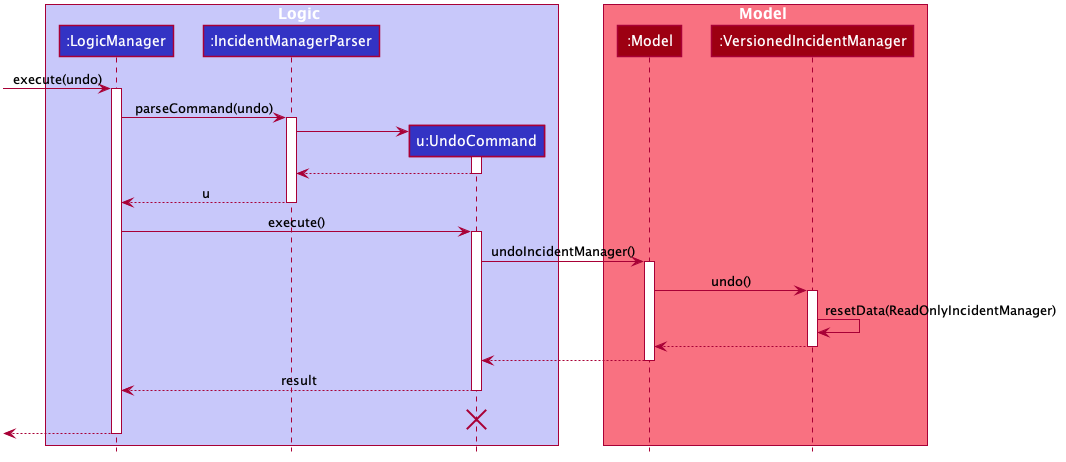

The diagram above was rendered by PlantUML. Its source (embedded in the PNG):
@startuml








skinparam BackgroundColor #FFFFFFF

skinparam Shadowing false

skinparam Class {
    FontColor #FFFFFF
    BorderThickness 1
    BorderColor #FFFFFF
    StereotypeFontColor #FFFFFF
    FontName Arial
}

skinparam Actor {
    BorderColor #000000
    Color #000000
    FontName Arial
}

skinparam Sequence {
    MessageAlign center
    BoxFontSize 15
    BoxPadding 0
    BoxFontColor #FFFFFF
    FontName Arial
}

skinparam Participant {
    FontColor #FFFFFFF
    Padding 20
}

skinparam MinClassWidth 50
skinparam ParticipantPadding 10
skinparam Shadowing false
skinparam DefaultTextAlignment center
skinparam packageStyle Rectangle

hide footbox
hide members
hide circle

box Logic #C8C8FA
participant ":LogicManager" as LogicManager #3333C4
participant ":IncidentManagerParser" as IncidentManagerParser #3333C4
participant "u:UndoCommand" as UndoCommand #3333C4
end box

box Model #F97181
participant ":Model" as Model #9D0012
participant ":VersionedIncidentManager" as VersionedIncidentManager #9D0012
end box
[-> LogicManager : execute(undo)
activate LogicManager

LogicManager -> IncidentManagerParser : parseCommand(undo)
activate IncidentManagerParser

create UndoCommand
IncidentManagerParser -> UndoCommand
activate UndoCommand

UndoCommand --> IncidentManagerParser
deactivate UndoCommand

IncidentManagerParser --> LogicManager : u
deactivate IncidentManagerParser

LogicManager -> UndoCommand : execute()
activate UndoCommand

UndoCommand -> Model : undoIncidentManager()
activate Model

Model -> VersionedIncidentManager : undo()
activate VersionedIncidentManager

VersionedIncidentManager -> VersionedIncidentManager :resetData(ReadOnlyIncidentManager)
VersionedIncidentManager --> Model :
deactivate VersionedIncidentManager

Model --> UndoCommand
deactivate Model

UndoCommand --> LogicManager : result
deactivate UndoCommand
UndoCommand -[hidden]-> LogicManager : result
destroy UndoCommand

[<--LogicManager
deactivate LogicManager
@enduml